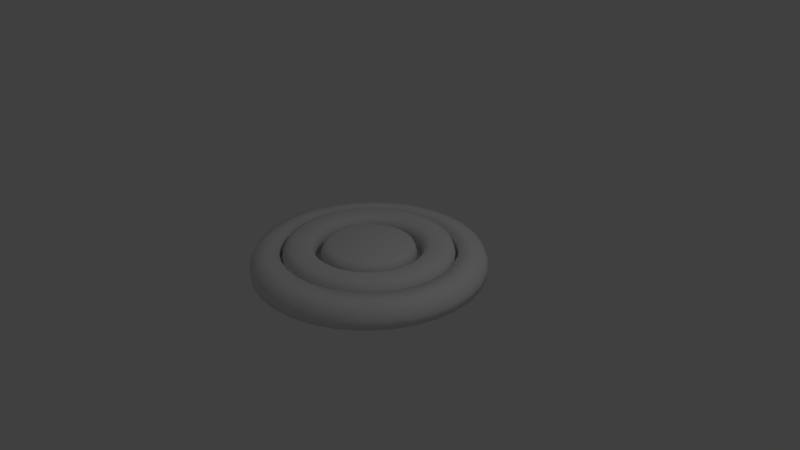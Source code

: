 # Source: SVenn.blend  (saved by Blender 2.79.0; exported with 4.5.12 LTS)
import bpy
from mathutils import Matrix  # noqa: F401  (used for matrix-valued properties, if any)

bpy.ops.wm.read_factory_settings(use_empty=True)
scene = bpy.context.scene
scene.name = 'Scene'

# ---- collections
col_collection_1 = bpy.data.collections.new('Collection 1'); scene.collection.children.link(col_collection_1)

# ---- world
world_world = bpy.data.worlds.new('World'); scene.world = world_world
world_world.color = (0.05088, 0.05088, 0.05088)
world_world.use_sun_shadow = False
world_world.sun_shadow_jitter_overblur = 0.0
world_world.cycles.sampling_method = 'MANUAL'

# ---- cameras
cam_camera = bpy.data.cameras.new('Camera')
cam_camera.clip_end = 100.0
cam_camera.lens = 35.0
cam_camera.sensor_width = 32.0
cam_camera.sensor_height = 18.0
cam_camera.ortho_scale = 7.314
cam_camera.dof.focus_distance = 0.0
cam_camera.dof.aperture_fstop = 128.0

# ---- lights
light_lamp = bpy.data.lights.new('Lamp', 'POINT')
light_lamp.transmission_factor = 0.0
light_lamp.cutoff_distance = 30.0
light_lamp.energy = 100.0
light_lamp.shadow_buffer_clip_start = 1.001
light_lamp.shadow_soft_size = 0.1
light_lamp.shadow_maximum_resolution = 0.006
light_lamp.use_absolute_resolution = True

# ---- meshes
me_circle = bpy.data.meshes.new('Circle')
me_circle.from_pydata([(0.0, 1.163, 0.0), (-0.2268, 1.14, 0.0), (-0.4449, 1.074, 0.0), (-0.6459, 0.9667, 0.0), (-0.8221, 0.8221, 0.0), (-0.9667, 0.6459, 0.0), (-1.074, 0.4449, 0.0), (-1.14, 0.2268, 0.0), (-1.163, 8.778e-08, 0.0), (-1.14, -0.2268, 0.0), (-1.074, -0.4449, 0.0), (-0.9667, -0.6459, 0.0), (-0.8221, -0.8221, 0.0), (-0.6459, -0.9667, 0.0), (-0.4449, -1.074, 0.0), (-0.2268, -1.14, 0.0), (3.788e-07, -1.163, 0.0), (0.2268, -1.14, 0.0), (0.4449, -1.074, 0.0), (0.6459, -0.9667, 0.0), (0.8221, -0.8221, 0.0), (0.9667, -0.6459, 0.0), (1.074, -0.4449, 0.0), (1.14, -0.2268, 0.0), (1.163, 1.123e-06, 0.0), (1.14, 0.2268, 0.0), (1.074, 0.4449, 0.0), (0.9667, 0.6459, 0.0), (0.8221, 0.8221, 0.0), (0.6459, 0.9667, 0.0), (0.4449, 1.074, 0.0), (0.2268, 1.14, 0.0)], [], [(1, 2, 3, 4, 5, 6, 7, 8, 9, 10, 11, 12, 13, 14, 15, 16, 17, 18, 19, 20, 21, 22, 23, 24, 25, 26, 27, 28, 29, 30, 31, 0)])
me_circle.use_remesh_preserve_volume = False
me_circle.use_remesh_preserve_attributes = False
me_circle.use_mirror_vertex_groups = False
me_circle.update()
me_cylinder_005 = bpy.data.meshes.new('Cylinder.005')
me_cylinder_005.from_pydata([(0.0, 1.149, -0.1825), (0.0, 1.149, 0.106), (0.2241, 1.127, -0.1825), (0.2241, 1.127, 0.106), (0.4396, 1.061, -0.1825), (0.4396, 1.061, 0.106), (0.6382, 0.9551, -0.1825), (0.6382, 0.9551, 0.106), (0.8122, 0.8122, -0.1825), (0.8122, 0.8122, 0.106), (0.9551, 0.6382, -0.1825), (0.9551, 0.6382, 0.106), (1.061, 0.4396, -0.1825), (1.061, 0.4396, 0.106), (1.127, 0.2241, -0.1825), (1.127, 0.2241, 0.106), (1.149, 8.672e-08, -0.1825), (1.149, 8.672e-08, 0.106), (1.127, -0.2241, -0.1825), (1.127, -0.2241, 0.106), (1.061, -0.4396, -0.1825), (1.061, -0.4396, 0.106), (0.9551, -0.6382, -0.1825), (0.9551, -0.6382, 0.106), (0.8122, -0.8122, -0.1825), (0.8122, -0.8122, 0.106), (0.6382, -0.9551, -0.1825), (0.6382, -0.9551, 0.106), (0.4396, -1.061, -0.1825), (0.4396, -1.061, 0.106), (0.2241, -1.127, -0.1825), (0.2241, -1.127, 0.106), (-3.743e-07, -1.149, -0.1825), (-3.743e-07, -1.149, 0.106), (-0.2241, -1.127, -0.1825), (-0.2241, -1.127, 0.106), (-0.4396, -1.061, -0.1825), (-0.4396, -1.061, 0.106), (-0.6382, -0.9551, -0.1825), (-0.6382, -0.9551, 0.106), (-0.8122, -0.8122, -0.1825), (-0.8122, -0.8122, 0.106), (-0.9551, -0.6382, -0.1825), (-0.9551, -0.6382, 0.106), (-1.061, -0.4396, -0.1825), (-1.061, -0.4396, 0.106), (-1.127, -0.2241, -0.1825), (-1.127, -0.2241, 0.106), (-1.149, 1.109e-06, -0.1825), (-1.149, 1.109e-06, 0.106), (-1.127, 0.2241, -0.1825), (-1.127, 0.2241, 0.106), (-1.061, 0.4396, -0.1825), (-1.061, 0.4396, 0.106), (-0.9551, 0.6382, -0.1825), (-0.9551, 0.6382, 0.106), (-0.8122, 0.8122, -0.1825), (-0.8122, 0.8122, 0.106), (-0.6382, 0.9551, -0.1825), (-0.6382, 0.9551, 0.106), (-0.4396, 1.061, -0.1825), (-0.4396, 1.061, 0.106), (-0.2241, 1.127, -0.1825), (-0.2241, 1.127, 0.106), (1.9e-07, 1.529, -0.1717), (0.2983, 1.5, -0.1717), (0.5852, 1.413, -0.1717), (0.8496, 1.272, -0.1717), (1.081, 1.081, -0.1717), (1.272, 0.8496, -0.1717), (1.413, 0.5852, -0.1717), (1.5, 0.2983, -0.1717), (1.529, 1.855e-07, -0.1717), (1.5, -0.2983, -0.1717), (1.413, -0.5852, -0.1717), (1.272, -0.8496, -0.1717), (1.081, -1.081, -0.1717), (0.8496, -1.272, -0.1717), (0.5852, -1.413, -0.1717), (0.2983, -1.5, -0.1717), (-4.737e-07, -1.529, -0.1717), (-0.2983, -1.5, -0.1717), (-0.5852, -1.413, -0.1717), (-0.8496, -1.272, -0.1717), (-1.081, -1.081, -0.1717), (-1.272, -0.8496, -0.1717), (-1.413, -0.5852, -0.1717), (-1.5, -0.2983, -0.1717), (-1.529, 1.488e-06, -0.1717), (-1.5, 0.2983, -0.1717), (-1.413, 0.5852, -0.1717), (-1.272, 0.8496, -0.1717), (-1.081, 1.081, -0.1717), (-0.8496, 1.272, -0.1717), (-0.5852, 1.413, -0.1717), (-0.2983, 1.5, -0.1717), (0.2655, 1.335, 0.09104), (0.2983, 1.5, -0.06292), (0.2887, 1.452, 0.04595), (1.9e-07, 1.529, -0.06292), (1.258e-07, 1.361, 0.09104), (1.713e-07, 1.48, 0.04595), (0.5208, 1.257, 0.09104), (0.5852, 1.413, -0.06292), (0.5664, 1.367, 0.04595), (0.7561, 1.132, 0.09104), (0.8496, 1.272, -0.06292), (0.8222, 1.231, 0.04595), (0.9624, 0.9624, 0.09104), (1.081, 1.081, -0.06292), (1.046, 1.046, 0.04595), (1.132, 0.7561, 0.09104), (1.272, 0.8496, -0.06292), (1.231, 0.8222, 0.04595), (1.257, 0.5208, 0.09104), (1.413, 0.5852, -0.06292), (1.367, 0.5664, 0.04595), (1.335, 0.2655, 0.09104), (1.5, 0.2983, -0.06292), (1.452, 0.2887, 0.04595), (1.361, 1.598e-07, 0.09104), (1.529, 1.855e-07, -0.06292), (1.48, 1.78e-07, 0.04595), (1.335, -0.2655, 0.09104), (1.5, -0.2983, -0.06292), (1.452, -0.2887, 0.04595), (1.257, -0.5208, 0.09104), (1.413, -0.5852, -0.06292), (1.367, -0.5664, 0.04595), (1.132, -0.7561, 0.09104), (1.272, -0.8496, -0.06292), (1.231, -0.8222, 0.04595), (0.9624, -0.9624, 0.09104), (1.081, -1.081, -0.06292), (1.046, -1.046, 0.04595), (0.7561, -1.132, 0.09104), (0.8496, -1.272, -0.06292), (0.8222, -1.231, 0.04595), (0.5208, -1.257, 0.09104), (0.5852, -1.413, -0.06292), (0.5664, -1.367, 0.04595), (0.2655, -1.335, 0.09104), (0.2983, -1.5, -0.06292), (0.2887, -1.452, 0.04595), (-4.224e-07, -1.361, 0.09104), (-4.737e-07, -1.529, -0.06292), (-4.587e-07, -1.48, 0.04595), (-0.2655, -1.335, 0.09104), (-0.2983, -1.5, -0.06292), (-0.2887, -1.452, 0.04595), (-0.5208, -1.257, 0.09104), (-0.5852, -1.413, -0.06292), (-0.5664, -1.367, 0.04595), (-0.7561, -1.132, 0.09104), (-0.8496, -1.272, -0.06292), (-0.8222, -1.231, 0.04595), (-0.9624, -0.9624, 0.09104), (-1.081, -1.081, -0.06292), (-1.046, -1.046, 0.04595), (-1.132, -0.7561, 0.09104), (-1.272, -0.8496, -0.06292), (-1.231, -0.8222, 0.04595), (-1.257, -0.5208, 0.09104), (-1.413, -0.5852, -0.06292), (-1.367, -0.5664, 0.04595), (-1.335, -0.2655, 0.09104), (-1.5, -0.2983, -0.06292), (-1.452, -0.2887, 0.04595), (-1.361, 1.334e-06, 0.09104), (-1.529, 1.488e-06, -0.06292), (-1.48, 1.443e-06, 0.04595), (-1.335, 0.2655, 0.09104), (-1.5, 0.2983, -0.06292), (-1.452, 0.2887, 0.04595), (-1.257, 0.5208, 0.09104), (-1.413, 0.5852, -0.06292), (-1.367, 0.5664, 0.04595), (-1.132, 0.7561, 0.09104), (-1.272, 0.8496, -0.06292), (-1.231, 0.8222, 0.04595), (-0.9624, 0.9624, 0.09104), (-1.081, 1.081, -0.06292), (-1.046, 1.046, 0.04595), (-0.7561, 1.132, 0.09104), (-0.8496, 1.272, -0.06292), (-0.8222, 1.231, 0.04595), (-0.5208, 1.257, 0.09104), (-0.5852, 1.413, -0.06292), (-0.5664, 1.367, 0.04595), (-0.2655, 1.335, 0.09104), (-0.2983, 1.5, -0.06292), (-0.2887, 1.452, 0.04595)], [], [(0, 2, 3, 1), (2, 4, 5, 3), (4, 6, 7, 5), (6, 8, 9, 7), (8, 10, 11, 9), (10, 12, 13, 11), (12, 14, 15, 13), (14, 16, 17, 15), (16, 18, 19, 17), (18, 20, 21, 19), (20, 22, 23, 21), (22, 24, 25, 23), (24, 26, 27, 25), (26, 28, 29, 27), (28, 30, 31, 29), (30, 32, 33, 31), (32, 34, 35, 33), (34, 36, 37, 35), (36, 38, 39, 37), (38, 40, 41, 39), (40, 42, 43, 41), (42, 44, 45, 43), (44, 46, 47, 45), (46, 48, 49, 47), (48, 50, 51, 49), (50, 52, 53, 51), (52, 54, 55, 53), (54, 56, 57, 55), (56, 58, 59, 57), (58, 60, 61, 59), (60, 62, 63, 61), (62, 0, 1, 63), (65, 97, 103, 66), (3, 5, 102, 96), (5, 7, 105, 102), (7, 9, 108, 105), (9, 11, 111, 108), (11, 13, 114, 111), (13, 15, 117, 114), (15, 17, 120, 117), (17, 19, 123, 120), (19, 21, 126, 123), (21, 23, 129, 126), (23, 25, 132, 129), (25, 27, 135, 132), (27, 29, 138, 135), (29, 31, 141, 138), (31, 33, 144, 141), (33, 35, 147, 144), (35, 37, 150, 147), (37, 39, 153, 150), (39, 41, 156, 153), (41, 43, 159, 156), (43, 45, 162, 159), (45, 47, 165, 162), (47, 49, 168, 165), (49, 51, 171, 168), (51, 53, 174, 171), (53, 55, 177, 174), (55, 57, 180, 177), (57, 59, 183, 180), (59, 61, 186, 183), (61, 63, 189, 186), (63, 1, 100, 189), (40, 38, 83, 84), (75, 130, 133, 76), (58, 56, 92, 93), (84, 157, 160, 85), (6, 4, 66, 67), (93, 184, 187, 94), (24, 22, 75, 76), (67, 106, 109, 68), (42, 40, 84, 85), (76, 133, 136, 77), (60, 58, 93, 94), (85, 160, 163, 86), (8, 6, 67, 68), (94, 187, 190, 95), (26, 24, 76, 77), (68, 109, 112, 69), (44, 42, 85, 86), (77, 136, 139, 78), (62, 60, 94, 95), (86, 163, 166, 87), (10, 8, 68, 69), (28, 26, 77, 78), (69, 112, 115, 70), (46, 44, 86, 87), (78, 139, 142, 79), (0, 62, 95, 64), (87, 166, 169, 88), (12, 10, 69, 70), (66, 103, 106, 67), (30, 28, 78, 79), (70, 115, 118, 71), (48, 46, 87, 88), (79, 142, 145, 80), (88, 169, 172, 89), (14, 12, 70, 71), (32, 30, 79, 80), (71, 118, 121, 72), (50, 48, 88, 89), (80, 145, 148, 81), (89, 172, 175, 90), (16, 14, 71, 72), (34, 32, 80, 81), (72, 121, 124, 73), (52, 50, 89, 90), (81, 148, 151, 82), (90, 175, 178, 91), (18, 16, 72, 73), (36, 34, 81, 82), (73, 124, 127, 74), (2, 0, 64, 65), (54, 52, 90, 91), (82, 151, 154, 83), (64, 99, 97, 65), (91, 178, 181, 92), (20, 18, 73, 74), (38, 36, 82, 83), (74, 127, 130, 75), (56, 54, 91, 92), (83, 154, 157, 84), (4, 2, 65, 66), (92, 181, 184, 93), (22, 20, 74, 75), (95, 190, 99, 64), (97, 99, 101, 98), (98, 101, 100, 96), (103, 97, 98, 104), (104, 98, 96, 102), (106, 103, 104, 107), (107, 104, 102, 105), (109, 106, 107, 110), (110, 107, 105, 108), (112, 109, 110, 113), (113, 110, 108, 111), (115, 112, 113, 116), (116, 113, 111, 114), (118, 115, 116, 119), (119, 116, 114, 117), (121, 118, 119, 122), (122, 119, 117, 120), (124, 121, 122, 125), (125, 122, 120, 123), (127, 124, 125, 128), (128, 125, 123, 126), (130, 127, 128, 131), (131, 128, 126, 129), (133, 130, 131, 134), (134, 131, 129, 132), (136, 133, 134, 137), (137, 134, 132, 135), (139, 136, 137, 140), (140, 137, 135, 138), (142, 139, 140, 143), (143, 140, 138, 141), (145, 142, 143, 146), (146, 143, 141, 144), (148, 145, 146, 149), (149, 146, 144, 147), (151, 148, 149, 152), (152, 149, 147, 150), (154, 151, 152, 155), (155, 152, 150, 153), (157, 154, 155, 158), (158, 155, 153, 156), (160, 157, 158, 161), (161, 158, 156, 159), (163, 160, 161, 164), (164, 161, 159, 162), (166, 163, 164, 167), (167, 164, 162, 165), (169, 166, 167, 170), (170, 167, 165, 168), (172, 169, 170, 173), (173, 170, 168, 171), (175, 172, 173, 176), (176, 173, 171, 174), (178, 175, 176, 179), (179, 176, 174, 177), (181, 178, 179, 182), (182, 179, 177, 180), (184, 181, 182, 185), (185, 182, 180, 183), (187, 184, 185, 188), (188, 185, 183, 186), (190, 187, 188, 191), (191, 188, 186, 189), (99, 190, 191, 101), (101, 191, 189, 100), (1, 3, 96, 100)])
me_cylinder_005.polygons.foreach_set('use_smooth', [True] * 192)
me_cylinder_005.use_remesh_preserve_volume = False
me_cylinder_005.use_remesh_preserve_attributes = False
me_cylinder_005.use_mirror_vertex_groups = False
me_cylinder_005.update()
me_cylinder_003 = bpy.data.meshes.new('Cylinder.003')
me_cylinder_003.from_pydata([(0.0, 0.6525, -0.04592), (0.0, 0.6525, 0.04592), (0.1273, 0.64, -0.04592), (0.1273, 0.64, 0.04592), (0.2497, 0.6028, -0.04592), (0.2497, 0.6028, 0.04592), (0.3625, 0.5425, -0.04592), (0.3625, 0.5425, 0.04592), (0.4614, 0.4614, -0.04592), (0.4614, 0.4614, 0.04592), (0.5425, 0.3625, -0.04592), (0.5425, 0.3625, 0.04592), (0.6028, 0.2497, -0.04592), (0.6028, 0.2497, 0.04592), (0.64, 0.1273, -0.04592), (0.64, 0.1273, 0.04592), (0.6525, 4.926e-08, -0.04592), (0.6525, 4.926e-08, 0.04592), (0.64, -0.1273, -0.04592), (0.64, -0.1273, 0.04592), (0.6028, -0.2497, -0.04592), (0.6028, -0.2497, 0.04592), (0.5425, -0.3625, -0.04592), (0.5425, -0.3625, 0.04592), (0.4614, -0.4614, -0.04592), (0.4614, -0.4614, 0.04592), (0.3625, -0.5425, -0.04592), (0.3625, -0.5425, 0.04592), (0.2497, -0.6028, -0.04592), (0.2497, -0.6028, 0.04592), (0.1273, -0.64, -0.04592), (0.1273, -0.64, 0.04592), (-2.126e-07, -0.6525, -0.04592), (-2.126e-07, -0.6525, 0.04592), (-0.1273, -0.64, -0.04592), (-0.1273, -0.64, 0.04592), (-0.2497, -0.6028, -0.04592), (-0.2497, -0.6028, 0.04592), (-0.3625, -0.5425, -0.04592), (-0.3625, -0.5425, 0.04592), (-0.4614, -0.4614, -0.04592), (-0.4614, -0.4614, 0.04592), (-0.5425, -0.3625, -0.04592), (-0.5425, -0.3625, 0.04592), (-0.6028, -0.2497, -0.04592), (-0.6028, -0.2497, 0.04592), (-0.64, -0.1273, -0.04592), (-0.64, -0.1273, 0.04592), (-0.6525, 6.3e-07, -0.04592), (-0.6525, 6.3e-07, 0.04592), (-0.64, 0.1273, -0.04592), (-0.64, 0.1273, 0.04592), (-0.6028, 0.2497, -0.04592), (-0.6028, 0.2497, 0.04592), (-0.5425, 0.3625, -0.04592), (-0.5425, 0.3625, 0.04592), (-0.4614, 0.4614, -0.04592), (-0.4614, 0.4614, 0.04592), (-0.3625, 0.5425, -0.04592), (-0.3625, 0.5425, 0.04592), (-0.2497, 0.6028, -0.04592), (-0.2497, 0.6028, 0.04592), (-0.1273, 0.64, -0.04592), (-0.1273, 0.64, 0.04592)], [], [(0, 1, 3, 2), (2, 3, 5, 4), (4, 5, 7, 6), (6, 7, 9, 8), (8, 9, 11, 10), (10, 11, 13, 12), (12, 13, 15, 14), (14, 15, 17, 16), (16, 17, 19, 18), (18, 19, 21, 20), (20, 21, 23, 22), (22, 23, 25, 24), (24, 25, 27, 26), (26, 27, 29, 28), (28, 29, 31, 30), (30, 31, 33, 32), (32, 33, 35, 34), (34, 35, 37, 36), (36, 37, 39, 38), (38, 39, 41, 40), (40, 41, 43, 42), (42, 43, 45, 44), (44, 45, 47, 46), (46, 47, 49, 48), (48, 49, 51, 50), (50, 51, 53, 52), (52, 53, 55, 54), (54, 55, 57, 56), (56, 57, 59, 58), (58, 59, 61, 60), (3, 1, 63, 61, 59, 57, 55, 53, 51, 49, 47, 45, 43, 41, 39, 37, 35, 33, 31, 29, 27, 25, 23, 21, 19, 17, 15, 13, 11, 9, 7, 5), (60, 61, 63, 62), (62, 63, 1, 0), (0, 2, 4, 6, 8, 10, 12, 14, 16, 18, 20, 22, 24, 26, 28, 30, 32, 34, 36, 38, 40, 42, 44, 46, 48, 50, 52, 54, 56, 58, 60, 62)])
me_cylinder_003.use_remesh_preserve_volume = False
me_cylinder_003.use_remesh_preserve_attributes = False
me_cylinder_003.use_mirror_vertex_groups = False
me_cylinder_003.update()
me_cylinder_004 = bpy.data.meshes.new('Cylinder.004')
me_cylinder_004.from_pydata([(0.0, 1.148, -0.04392), (0.0, 1.148, 0.04392), (0.2239, 1.126, -0.04392), (0.2239, 1.126, 0.04392), (0.4392, 1.06, -0.04392), (0.4392, 1.06, 0.04392), (0.6376, 0.9542, -0.04392), (0.6376, 0.9542, 0.04392), (0.8115, 0.8115, -0.04392), (0.8115, 0.8115, 0.04392), (0.9542, 0.6376, -0.04392), (0.9542, 0.6376, 0.04392), (1.06, 0.4392, -0.04392), (1.06, 0.4392, 0.04392), (1.126, 0.2239, -0.04392), (1.126, 0.2239, 0.04392), (1.148, 8.664e-08, -0.04392), (1.148, 8.664e-08, 0.04392), (1.126, -0.2239, -0.04392), (1.126, -0.2239, 0.04392), (1.06, -0.4392, -0.04392), (1.06, -0.4392, 0.04392), (0.9542, -0.6376, -0.04392), (0.9542, -0.6376, 0.04392), (0.8115, -0.8115, -0.04392), (0.8115, -0.8115, 0.04392), (0.6376, -0.9542, -0.04392), (0.6376, -0.9542, 0.04392), (0.4392, -1.06, -0.04392), (0.4392, -1.06, 0.04392), (0.2239, -1.126, -0.04392), (0.2239, -1.126, 0.04392), (-3.739e-07, -1.148, -0.04392), (-3.739e-07, -1.148, 0.04392), (-0.2239, -1.126, -0.04392), (-0.2239, -1.126, 0.04392), (-0.4392, -1.06, -0.04392), (-0.4392, -1.06, 0.04392), (-0.6376, -0.9542, -0.04392), (-0.6376, -0.9542, 0.04392), (-0.8115, -0.8115, -0.04392), (-0.8115, -0.8115, 0.04392), (-0.9542, -0.6376, -0.04392), (-0.9542, -0.6376, 0.04392), (-1.06, -0.4392, -0.04392), (-1.06, -0.4392, 0.04392), (-1.126, -0.2239, -0.04392), (-1.126, -0.2239, 0.04392), (-1.148, 1.108e-06, -0.04392), (-1.148, 1.108e-06, 0.04392), (-1.126, 0.2239, -0.04392), (-1.126, 0.2239, 0.04392), (-1.06, 0.4392, -0.04392), (-1.06, 0.4392, 0.04392), (-0.9542, 0.6376, -0.04392), (-0.9542, 0.6376, 0.04392), (-0.8115, 0.8115, -0.04392), (-0.8115, 0.8115, 0.04392), (-0.6376, 0.9542, -0.04392), (-0.6376, 0.9542, 0.04392), (-0.4392, 1.06, -0.04392), (-0.4392, 1.06, 0.04392), (-0.2239, 1.126, -0.04392), (-0.2239, 1.126, 0.04392), (0.5425, -0.3625, 0.04392), (0.5425, -0.3625, -0.04392), (0.0, 0.6525, 0.04392), (0.0, 0.6525, -0.04392), (-0.1273, 0.64, 0.04392), (-0.1273, 0.64, -0.04392), (-0.2497, 0.6028, 0.04392), (-0.2497, 0.6028, -0.04392), (-0.6028, -0.2497, 0.04392), (-0.6028, -0.2497, -0.04392), (-0.5425, -0.3625, 0.04392), (-0.5425, -0.3625, -0.04392), (-0.64, -0.1273, 0.04392), (-0.64, -0.1273, -0.04392), (-0.4614, -0.4614, 0.04392), (-0.4614, -0.4614, -0.04392), (-0.1273, -0.64, 0.04392), (-0.1273, -0.64, -0.04392), (-2.126e-07, -0.6525, 0.04392), (-2.126e-07, -0.6525, -0.04392), (-0.2497, -0.6028, 0.04392), (-0.2497, -0.6028, -0.04392), (0.64, 0.1273, 0.04392), (0.64, 0.1273, -0.04392), (0.3625, 0.5425, 0.04392), (0.3625, 0.5425, -0.04392), (0.6525, 4.926e-08, 0.04392), (0.6525, 4.926e-08, -0.04392), (0.6028, 0.2497, 0.04392), (0.6028, 0.2497, -0.04392), (0.1273, -0.64, 0.04392), (0.1273, -0.64, -0.04392), (-0.4614, 0.4614, 0.04392), (-0.4614, 0.4614, -0.04392), (-0.3625, 0.5425, 0.04392), (-0.3625, 0.5425, -0.04392), (-0.5425, 0.3625, 0.04392), (-0.5425, 0.3625, -0.04392), (0.64, -0.1273, 0.04392), (0.64, -0.1273, -0.04392), (0.3625, -0.5425, 0.04392), (0.3625, -0.5425, -0.04392), (0.4614, -0.4614, 0.04392), (0.4614, -0.4614, -0.04392), (0.6028, -0.2497, 0.04392), (0.6028, -0.2497, -0.04392), (-0.6525, 6.3e-07, 0.04392), (-0.6525, 6.3e-07, -0.04392), (-0.3625, -0.5425, 0.04392), (-0.3625, -0.5425, -0.04392), (-0.64, 0.1273, 0.04392), (-0.64, 0.1273, -0.04392), (0.4614, 0.4614, 0.04392), (0.4614, 0.4614, -0.04392), (0.2497, -0.6028, 0.04392), (0.2497, -0.6028, -0.04392), (0.5425, 0.3625, 0.04392), (0.5425, 0.3625, -0.04392), (-0.6028, 0.2497, 0.04392), (-0.6028, 0.2497, -0.04392), (0.2497, 0.6028, 0.04392), (0.2497, 0.6028, -0.04392), (0.1273, 0.64, 0.04392), (0.1273, 0.64, -0.04392)], [], [(0, 1, 3, 2), (2, 3, 5, 4), (4, 5, 7, 6), (6, 7, 9, 8), (8, 9, 11, 10), (10, 11, 13, 12), (12, 13, 15, 14), (14, 15, 17, 16), (16, 17, 19, 18), (18, 19, 21, 20), (20, 21, 23, 22), (22, 23, 25, 24), (24, 25, 27, 26), (26, 27, 29, 28), (28, 29, 31, 30), (30, 31, 33, 32), (32, 33, 35, 34), (34, 35, 37, 36), (36, 37, 39, 38), (38, 39, 41, 40), (40, 41, 43, 42), (42, 43, 45, 44), (44, 45, 47, 46), (46, 47, 49, 48), (48, 49, 51, 50), (50, 51, 53, 52), (52, 53, 55, 54), (54, 55, 57, 56), (56, 57, 59, 58), (58, 59, 61, 60), (3, 1, 63, 61, 59, 57, 55, 53, 51, 49, 110, 114, 122, 100, 96, 98, 70, 68, 66, 126, 124, 88, 116, 120, 92, 86, 90, 17, 15, 13, 11, 9, 7, 5), (60, 61, 63, 62), (62, 63, 1, 0), (0, 2, 4, 6, 8, 10, 12, 14, 16, 91, 87, 93, 121, 117, 89, 125, 127, 67, 69, 71, 99, 97, 101, 123, 115, 111, 48, 50, 52, 54, 56, 58, 60, 62), (103, 102, 90, 91), (107, 106, 64, 65), (65, 64, 108, 109), (115, 114, 110, 111), (87, 86, 92, 93), (91, 90, 86, 87), (121, 120, 116, 117), (67, 66, 68, 69), (81, 80, 82, 83), (101, 100, 122, 123), (83, 82, 94, 95), (69, 68, 70, 71), (117, 116, 88, 89), (113, 112, 84, 85), (17, 90, 102, 108, 64, 106, 104, 118, 94, 82, 80, 84, 112, 78, 74, 72, 76, 110, 49, 47, 45, 43, 41, 39, 37, 35, 33, 31, 29, 27, 25, 23, 21, 19), (89, 88, 124, 125), (105, 104, 106, 107), (99, 98, 96, 97), (123, 122, 114, 115), (119, 118, 104, 105), (79, 78, 112, 113), (73, 72, 74, 75), (127, 126, 66, 67), (93, 92, 120, 121), (111, 110, 76, 77), (109, 108, 102, 103), (85, 84, 80, 81), (71, 70, 98, 99), (125, 124, 126, 127), (95, 94, 118, 119), (77, 76, 72, 73), (97, 96, 100, 101), (48, 111, 77, 73, 75, 79, 113, 85, 81, 83, 95, 119, 105, 107, 65, 109, 103, 91, 16, 18, 20, 22, 24, 26, 28, 30, 32, 34, 36, 38, 40, 42, 44, 46), (75, 74, 78, 79)])
me_cylinder_004.use_remesh_preserve_volume = False
me_cylinder_004.use_remesh_preserve_attributes = False
me_cylinder_004.use_mirror_vertex_groups = False
me_cylinder_004.update()
me_cylinder_002 = bpy.data.meshes.new('Cylinder.002')
me_cylinder_002.from_pydata([(3.104e-08, 0.6952, -0.1956), (0.1356, 0.6818, -0.1956), (0.266, 0.6423, -0.1956), (0.3862, 0.578, -0.1956), (0.4916, 0.4916, -0.1956), (0.578, 0.3862, -0.1956), (0.6423, 0.266, -0.1956), (0.6818, 0.1356, -0.1956), (0.6952, 5.876e-08, -0.1956), (0.6818, -0.1356, -0.1956), (0.6423, -0.266, -0.1956), (0.578, -0.3862, -0.1956), (0.4916, -0.4916, -0.1956), (0.3862, -0.578, -0.1956), (0.266, -0.6423, -0.1956), (0.1356, -0.6818, -0.1956), (-2.248e-07, -0.6952, -0.1956), (-0.1356, -0.6818, -0.1956), (-0.266, -0.6423, -0.1956), (-0.3862, -0.578, -0.1956), (-0.4916, -0.4916, -0.1956), (-0.578, -0.3862, -0.1956), (-0.6423, -0.266, -0.1956), (-0.6818, -0.1356, -0.1956), (-0.6952, 6.672e-07, -0.1956), (-0.6818, 0.1356, -0.1956), (-0.6423, 0.266, -0.1956), (-0.578, 0.3862, -0.1956), (-0.4916, 0.4916, -0.1956), (-0.3862, 0.578, -0.1956), (-0.266, 0.6423, -0.1956), (-0.1356, 0.6818, -0.1956), (1.878e-07, 1.106, -0.1948), (0.2158, 1.085, -0.1948), (0.4234, 1.022, -0.1948), (0.6147, 0.9199, -0.1948), (0.7823, 0.7823, -0.1948), (0.9199, 0.6147, -0.1948), (1.022, 0.4234, -0.1948), (1.085, 0.2158, -0.1948), (1.106, 1.215e-07, -0.1948), (1.085, -0.2158, -0.1948), (1.022, -0.4234, -0.1948), (0.9199, -0.6147, -0.1948), (0.7823, -0.7823, -0.1948), (0.6147, -0.9199, -0.1948), (0.4234, -1.022, -0.1948), (0.2158, -1.085, -0.1948), (-3.502e-07, -1.106, -0.1948), (-0.2158, -1.085, -0.1948), (-0.4234, -1.022, -0.1948), (-0.6147, -0.9199, -0.1948), (-0.7823, -0.7823, -0.1948), (-0.9199, -0.6147, -0.1948), (-1.022, -0.4234, -0.1948), (-1.085, -0.2158, -0.1948), (-1.106, 1.043e-06, -0.1948), (-1.085, 0.2158, -0.1948), (-1.022, 0.4234, -0.1948), (-0.9199, 0.6147, -0.1948), (-0.7823, 0.7823, -0.1948), (-0.6146, 0.9199, -0.1948), (-0.4234, 1.022, -0.1948), (-0.2158, 1.085, -0.1948), (7.389e-08, 0.8076, 0.1614), (3.104e-08, 0.6952, 0.04975), (4.331e-08, 0.7281, 0.1288), (0.1356, 0.6818, 0.04975), (0.1575, 0.7921, 0.1614), (0.142, 0.7141, 0.1288), (0.266, 0.6423, 0.04975), (0.309, 0.7461, 0.1614), (0.2786, 0.6727, 0.1288), (0.3862, 0.578, 0.04975), (0.4487, 0.6715, 0.1614), (0.4045, 0.6054, 0.1288), (0.4916, 0.4916, 0.04975), (0.571, 0.571, 0.1614), (0.5149, 0.5149, 0.1288), (0.578, 0.3862, 0.04975), (0.6715, 0.4487, 0.1614), (0.6054, 0.4045, 0.1288), (0.6423, 0.266, 0.04975), (0.7461, 0.309, 0.1614), (0.6727, 0.2786, 0.1288), (0.6818, 0.1356, 0.04975), (0.7921, 0.1575, 0.1614), (0.7141, 0.142, 0.1288), (0.6952, 5.876e-08, 0.04975), (0.8076, 7.589e-08, 0.1614), (0.7281, 6.38e-08, 0.1288), (0.6818, -0.1356, 0.04975), (0.7921, -0.1575, 0.1614), (0.7141, -0.142, 0.1288), (0.6423, -0.266, 0.04975), (0.7461, -0.309, 0.1614), (0.6727, -0.2786, 0.1288), (0.578, -0.3862, 0.04975), (0.6715, -0.4487, 0.1614), (0.6054, -0.4045, 0.1288), (0.4916, -0.4916, 0.04975), (0.571, -0.571, 0.1614), (0.5149, -0.5149, 0.1288), (0.3862, -0.578, 0.04975), (0.4487, -0.6715, 0.1614), (0.4045, -0.6054, 0.1288), (0.266, -0.6423, 0.04975), (0.309, -0.7461, 0.1614), (0.2786, -0.6727, 0.1288), (0.1356, -0.6818, 0.04975), (0.1575, -0.7921, 0.1614), (0.142, -0.7141, 0.1288), (-2.248e-07, -0.6952, 0.04975), (-2.591e-07, -0.8076, 0.1614), (-2.349e-07, -0.7281, 0.1288), (-0.1356, -0.6818, 0.04975), (-0.1576, -0.7921, 0.1614), (-0.142, -0.7141, 0.1288), (-0.266, -0.6423, 0.04975), (-0.309, -0.7461, 0.1614), (-0.2786, -0.6727, 0.1288), (-0.3862, -0.578, 0.04975), (-0.4487, -0.6715, 0.1614), (-0.4045, -0.6054, 0.1288), (-0.4916, -0.4916, 0.04975), (-0.571, -0.571, 0.1614), (-0.5149, -0.5149, 0.1288), (-0.578, -0.3862, 0.04975), (-0.6715, -0.4487, 0.1614), (-0.6054, -0.4045, 0.1288), (-0.6423, -0.266, 0.04975), (-0.7461, -0.309, 0.1614), (-0.6727, -0.2786, 0.1288), (-0.6818, -0.1356, 0.04975), (-0.7921, -0.1575, 0.1614), (-0.7141, -0.142, 0.1288), (-0.6952, 6.672e-07, 0.04975), (-0.8076, 7.7e-07, 0.1614), (-0.7281, 6.972e-07, 0.1288), (-0.6818, 0.1356, 0.04975), (-0.7921, 0.1576, 0.1614), (-0.7141, 0.142, 0.1288), (-0.6423, 0.266, 0.04975), (-0.7461, 0.309, 0.1614), (-0.6727, 0.2786, 0.1288), (-0.578, 0.3862, 0.04975), (-0.6715, 0.4487, 0.1614), (-0.6054, 0.4045, 0.1288), (-0.4916, 0.4916, 0.04975), (-0.571, 0.571, 0.1614), (-0.5149, 0.5149, 0.1288), (-0.3862, 0.578, 0.04975), (-0.4487, 0.6715, 0.1614), (-0.4045, 0.6054, 0.1288), (-0.266, 0.6423, 0.04975), (-0.309, 0.7461, 0.1614), (-0.2786, 0.6727, 0.1288), (-0.1356, 0.6818, 0.04975), (-0.1575, 0.7921, 0.1614), (-0.142, 0.7141, 0.1288), (0.1939, 0.9749, 0.161), (0.2158, 1.085, 0.04895), (0.2094, 1.053, 0.1281), (1.878e-07, 1.106, 0.04895), (1.45e-07, 0.994, 0.161), (1.754e-07, 1.073, 0.1281), (0.3804, 0.9183, 0.161), (0.4234, 1.022, 0.04895), (0.4108, 0.9917, 0.1281), (0.5522, 0.8265, 0.161), (0.6147, 0.9199, 0.04895), (0.5964, 0.8925, 0.1281), (0.7028, 0.7028, 0.161), (0.7823, 0.7823, 0.04895), (0.759, 0.759, 0.1281), (0.8265, 0.5522, 0.161), (0.9199, 0.6147, 0.04895), (0.8925, 0.5964, 0.1281), (0.9183, 0.3804, 0.161), (1.022, 0.4234, 0.04895), (0.9917, 0.4108, 0.1281), (0.9749, 0.1939, 0.161), (1.085, 0.2158, 0.04895), (1.053, 0.2094, 0.1281), (0.994, 1.043e-07, 0.161), (1.106, 1.215e-07, 0.04895), (1.073, 1.164e-07, 0.1281), (0.9749, -0.1939, 0.161), (1.085, -0.2158, 0.04895), (1.053, -0.2094, 0.1281), (0.9183, -0.3804, 0.161), (1.022, -0.4234, 0.04895), (0.9917, -0.4108, 0.1281), (0.8265, -0.5522, 0.161), (0.9199, -0.6147, 0.04895), (0.8925, -0.5964, 0.1281), (0.7028, -0.7028, 0.161), (0.7823, -0.7823, 0.04895), (0.759, -0.759, 0.1281), (0.5522, -0.8265, 0.161), (0.6147, -0.9199, 0.04895), (0.5964, -0.8925, 0.1281), (0.3804, -0.9183, 0.161), (0.4234, -1.022, 0.04895), (0.4108, -0.9917, 0.1281), (0.1939, -0.9749, 0.161), (0.2158, -1.085, 0.04895), (0.2094, -1.053, 0.1281), (-3.16e-07, -0.994, 0.161), (-3.502e-07, -1.106, 0.04895), (-3.403e-07, -1.073, 0.1281), (-0.1939, -0.9749, 0.161), (-0.2158, -1.085, 0.04895), (-0.2094, -1.053, 0.1281), (-0.3804, -0.9183, 0.161), (-0.4234, -1.022, 0.04895), (-0.4108, -0.9917, 0.1281), (-0.5522, -0.8265, 0.161), (-0.6147, -0.9199, 0.04895), (-0.5964, -0.8925, 0.1281), (-0.7028, -0.7028, 0.161), (-0.7823, -0.7823, 0.04895), (-0.759, -0.759, 0.1281), (-0.8265, -0.5522, 0.161), (-0.9199, -0.6147, 0.04895), (-0.8925, -0.5964, 0.1281), (-0.9183, -0.3804, 0.161), (-1.022, -0.4234, 0.04895), (-0.9917, -0.4108, 0.1281), (-0.9749, -0.1939, 0.161), (-1.085, -0.2158, 0.04895), (-1.053, -0.2094, 0.1281), (-0.994, 9.406e-07, 0.161), (-1.106, 1.043e-06, 0.04895), (-1.073, 1.013e-06, 0.1281), (-0.9749, 0.1939, 0.161), (-1.085, 0.2158, 0.04895), (-1.053, 0.2094, 0.1281), (-0.9183, 0.3804, 0.161), (-1.022, 0.4234, 0.04895), (-0.9917, 0.4108, 0.1281), (-0.8265, 0.5522, 0.161), (-0.9199, 0.6147, 0.04895), (-0.8925, 0.5964, 0.1281), (-0.7028, 0.7028, 0.161), (-0.7823, 0.7823, 0.04895), (-0.759, 0.759, 0.1281), (-0.5522, 0.8265, 0.161), (-0.6146, 0.9199, 0.04895), (-0.5964, 0.8925, 0.1281), (-0.3804, 0.9183, 0.161), (-0.4234, 1.022, 0.04895), (-0.4108, 0.9917, 0.1281), (-0.1939, 0.9749, 0.161), (-0.2158, 1.085, 0.04895), (-0.2094, 1.053, 0.1281)], [], [(31, 0, 65, 157), (68, 71, 166, 160), (71, 74, 169, 166), (74, 77, 172, 169), (77, 80, 175, 172), (80, 83, 178, 175), (83, 86, 181, 178), (86, 89, 184, 181), (89, 92, 187, 184), (92, 95, 190, 187), (95, 98, 193, 190), (98, 101, 196, 193), (101, 104, 199, 196), (104, 107, 202, 199), (107, 110, 205, 202), (110, 113, 208, 205), (113, 116, 211, 208), (116, 119, 214, 211), (119, 122, 217, 214), (122, 125, 220, 217), (125, 128, 223, 220), (128, 131, 226, 223), (131, 134, 229, 226), (134, 137, 232, 229), (137, 140, 235, 232), (140, 143, 238, 235), (143, 146, 241, 238), (146, 149, 244, 241), (149, 152, 247, 244), (152, 155, 250, 247), (63, 254, 163, 32), (155, 158, 253, 250), (158, 64, 164, 253), (33, 161, 167, 34), (35, 170, 173, 36), (36, 173, 176, 37), (37, 176, 179, 38), (38, 179, 182, 39), (39, 182, 185, 40), (40, 185, 188, 41), (41, 188, 191, 42), (42, 191, 194, 43), (43, 194, 197, 44), (44, 197, 200, 45), (45, 200, 203, 46), (46, 203, 206, 47), (47, 206, 209, 48), (48, 209, 212, 49), (49, 212, 215, 50), (50, 215, 218, 51), (51, 218, 221, 52), (52, 221, 224, 53), (53, 224, 227, 54), (54, 227, 230, 55), (55, 230, 233, 56), (56, 233, 236, 57), (57, 236, 239, 58), (58, 239, 242, 59), (59, 242, 245, 60), (60, 245, 248, 61), (61, 248, 251, 62), (62, 251, 254, 63), (34, 167, 170, 35), (10, 9, 41, 42), (19, 18, 50, 51), (10, 11, 97, 94), (28, 27, 59, 60), (19, 20, 124, 121), (2, 1, 33, 34), (28, 29, 151, 148), (11, 10, 42, 43), (2, 3, 73, 70), (20, 19, 51, 52), (11, 12, 100, 97), (29, 28, 60, 61), (20, 21, 127, 124), (3, 2, 34, 35), (29, 30, 154, 151), (12, 11, 43, 44), (3, 4, 76, 73), (21, 20, 52, 53), (12, 13, 103, 100), (30, 29, 61, 62), (21, 22, 130, 127), (4, 3, 35, 36), (30, 31, 157, 154), (13, 12, 44, 45), (4, 5, 79, 76), (22, 21, 53, 54), (13, 14, 106, 103), (31, 30, 62, 63), (22, 23, 133, 130), (5, 4, 36, 37), (32, 163, 161, 33), (14, 13, 45, 46), (5, 6, 82, 79), (23, 22, 54, 55), (14, 15, 109, 106), (0, 31, 63, 32), (23, 24, 136, 133), (6, 5, 37, 38), (1, 2, 70, 67), (15, 14, 46, 47), (6, 7, 85, 82), (24, 23, 55, 56), (15, 16, 112, 109), (24, 25, 139, 136), (7, 6, 38, 39), (16, 15, 47, 48), (7, 8, 88, 85), (25, 24, 56, 57), (16, 17, 115, 112), (25, 26, 142, 139), (8, 7, 39, 40), (17, 16, 48, 49), (8, 9, 91, 88), (26, 25, 57, 58), (17, 18, 118, 115), (26, 27, 145, 142), (9, 8, 40, 41), (18, 17, 49, 50), (9, 10, 94, 91), (1, 0, 32, 33), (27, 26, 58, 59), (18, 19, 121, 118), (0, 1, 67, 65), (27, 28, 148, 145), (68, 64, 66, 69), (69, 66, 65, 67), (71, 68, 69, 72), (72, 69, 67, 70), (74, 71, 72, 75), (75, 72, 70, 73), (77, 74, 75, 78), (78, 75, 73, 76), (80, 77, 78, 81), (81, 78, 76, 79), (83, 80, 81, 84), (84, 81, 79, 82), (86, 83, 84, 87), (87, 84, 82, 85), (89, 86, 87, 90), (90, 87, 85, 88), (92, 89, 90, 93), (93, 90, 88, 91), (95, 92, 93, 96), (96, 93, 91, 94), (98, 95, 96, 99), (99, 96, 94, 97), (101, 98, 99, 102), (102, 99, 97, 100), (104, 101, 102, 105), (105, 102, 100, 103), (107, 104, 105, 108), (108, 105, 103, 106), (110, 107, 108, 111), (111, 108, 106, 109), (113, 110, 111, 114), (114, 111, 109, 112), (116, 113, 114, 117), (117, 114, 112, 115), (119, 116, 117, 120), (120, 117, 115, 118), (122, 119, 120, 123), (123, 120, 118, 121), (125, 122, 123, 126), (126, 123, 121, 124), (128, 125, 126, 129), (129, 126, 124, 127), (131, 128, 129, 132), (132, 129, 127, 130), (134, 131, 132, 135), (135, 132, 130, 133), (137, 134, 135, 138), (138, 135, 133, 136), (140, 137, 138, 141), (141, 138, 136, 139), (143, 140, 141, 144), (144, 141, 139, 142), (146, 143, 144, 147), (147, 144, 142, 145), (149, 146, 147, 150), (150, 147, 145, 148), (152, 149, 150, 153), (153, 150, 148, 151), (155, 152, 153, 156), (156, 153, 151, 154), (158, 155, 156, 159), (159, 156, 154, 157), (64, 158, 159, 66), (66, 159, 157, 65), (161, 163, 165, 162), (162, 165, 164, 160), (167, 161, 162, 168), (168, 162, 160, 166), (170, 167, 168, 171), (171, 168, 166, 169), (173, 170, 171, 174), (174, 171, 169, 172), (176, 173, 174, 177), (177, 174, 172, 175), (179, 176, 177, 180), (180, 177, 175, 178), (182, 179, 180, 183), (183, 180, 178, 181), (185, 182, 183, 186), (186, 183, 181, 184), (188, 185, 186, 189), (189, 186, 184, 187), (191, 188, 189, 192), (192, 189, 187, 190), (194, 191, 192, 195), (195, 192, 190, 193), (197, 194, 195, 198), (198, 195, 193, 196), (200, 197, 198, 201), (201, 198, 196, 199), (203, 200, 201, 204), (204, 201, 199, 202), (206, 203, 204, 207), (207, 204, 202, 205), (209, 206, 207, 210), (210, 207, 205, 208), (212, 209, 210, 213), (213, 210, 208, 211), (215, 212, 213, 216), (216, 213, 211, 214), (218, 215, 216, 219), (219, 216, 214, 217), (221, 218, 219, 222), (222, 219, 217, 220), (224, 221, 222, 225), (225, 222, 220, 223), (227, 224, 225, 228), (228, 225, 223, 226), (230, 227, 228, 231), (231, 228, 226, 229), (233, 230, 231, 234), (234, 231, 229, 232), (236, 233, 234, 237), (237, 234, 232, 235), (239, 236, 237, 240), (240, 237, 235, 238), (242, 239, 240, 243), (243, 240, 238, 241), (245, 242, 243, 246), (246, 243, 241, 244), (248, 245, 246, 249), (249, 246, 244, 247), (251, 248, 249, 252), (252, 249, 247, 250), (254, 251, 252, 255), (255, 252, 250, 253), (163, 254, 255, 165), (165, 255, 253, 164), (64, 68, 160, 164)])
me_cylinder_002.polygons.foreach_set('use_smooth', [True] * 256)
me_cylinder_002.use_remesh_preserve_volume = False
me_cylinder_002.use_remesh_preserve_attributes = False
me_cylinder_002.use_mirror_vertex_groups = False
me_cylinder_002.update()
me_cylinder = bpy.data.meshes.new('Cylinder')
me_cylinder.from_pydata([(0.0, 0.6138, -0.1948), (0.1197, 0.602, -0.1948), (0.2349, 0.5671, -0.1948), (0.341, 0.5104, -0.1948), (0.434, 0.434, -0.1948), (0.5104, 0.341, -0.1948), (0.5671, 0.2349, -0.1948), (0.602, 0.1197, -0.1948), (0.6138, 4.634e-08, -0.1948), (0.602, -0.1197, -0.1948), (0.5671, -0.2349, -0.1948), (0.5104, -0.341, -0.1948), (0.434, -0.434, -0.1948), (0.341, -0.5104, -0.1948), (0.2349, -0.5671, -0.1948), (0.1197, -0.602, -0.1948), (-2e-07, -0.6138, -0.1948), (-0.1197, -0.602, -0.1948), (-0.2349, -0.5671, -0.1948), (-0.341, -0.5104, -0.1948), (-0.434, -0.434, -0.1948), (-0.5104, -0.341, -0.1948), (-0.5671, -0.2349, -0.1948), (-0.602, -0.1197, -0.1948), (-0.6138, 5.927e-07, -0.1948), (-0.602, 0.1197, -0.1948), (-0.5671, 0.2349, -0.1948), (-0.5104, 0.341, -0.1948), (-0.434, 0.434, -0.1948), (-0.341, 0.5104, -0.1948), (-0.2349, 0.5671, -0.1948), (-0.1197, 0.602, -0.1948), (-7.823e-08, 0.5056, 0.1557), (0.0, 0.6138, 0.048), (-2.282e-08, 0.5821, 0.1241), (0.09864, 0.4959, 0.1557), (0.1197, 0.602, 0.048), (0.1136, 0.5709, 0.1241), (0.1935, 0.4671, 0.1557), (0.2349, 0.5671, 0.048), (0.2228, 0.5378, 0.1241), (0.2809, 0.4204, 0.1557), (0.341, 0.5104, 0.048), (0.3234, 0.484, 0.1241), (0.3575, 0.3575, 0.1557), (0.434, 0.434, 0.048), (0.4116, 0.4116, 0.1241), (0.4204, 0.2809, 0.1557), (0.5104, 0.341, 0.048), (0.484, 0.3234, 0.1241), (0.4671, 0.1935, 0.1557), (0.5671, 0.2349, 0.048), (0.5378, 0.2228, 0.1241), (0.4959, 0.09864, 0.1557), (0.602, 0.1197, 0.048), (0.5709, 0.1136, 0.1241), (0.5056, -7.451e-09, 0.1557), (0.6138, 4.634e-08, 0.048), (0.5821, 3.062e-08, 0.1241), (0.4959, -0.09864, 0.1557), (0.602, -0.1197, 0.048), (0.5709, -0.1136, 0.1241), (0.4671, -0.1935, 0.1557), (0.5671, -0.2349, 0.048), (0.5378, -0.2228, 0.1241), (0.4204, -0.2809, 0.1557), (0.5104, -0.341, 0.048), (0.484, -0.3234, 0.1241), (0.3575, -0.3575, 0.1557), (0.434, -0.434, 0.048), (0.4116, -0.4116, 0.1241), (0.2809, -0.4204, 0.1557), (0.341, -0.5104, 0.048), (0.3234, -0.484, 0.1241), (0.1935, -0.4671, 0.1557), (0.2349, -0.5671, 0.048), (0.2228, -0.5378, 0.1241), (0.09864, -0.4959, 0.1557), (0.1197, -0.602, 0.048), (0.1136, -0.5709, 0.1241), (-9.313e-08, -0.5056, 0.1557), (-2e-07, -0.6138, 0.048), (-1.688e-07, -0.5821, 0.1241), (-0.09864, -0.4959, 0.1557), (-0.1197, -0.602, 0.048), (-0.1136, -0.5709, 0.1241), (-0.1935, -0.4671, 0.1557), (-0.2349, -0.5671, 0.048), (-0.2228, -0.5378, 0.1241), (-0.2809, -0.4204, 0.1557), (-0.341, -0.5104, 0.048), (-0.3234, -0.484, 0.1241), (-0.3575, -0.3575, 0.1557), (-0.434, -0.434, 0.048), (-0.4116, -0.4116, 0.1241), (-0.4204, -0.2809, 0.1557), (-0.5104, -0.341, 0.048), (-0.484, -0.3234, 0.1241), (-0.4671, -0.1935, 0.1557), (-0.5671, -0.2349, 0.048), (-0.5378, -0.2228, 0.1241), (-0.4959, -0.09863, 0.1557), (-0.602, -0.1197, 0.048), (-0.5709, -0.1136, 0.1241), (-0.5056, 3.763e-07, 0.1557), (-0.6138, 5.927e-07, 0.048), (-0.5821, 5.291e-07, 0.1241), (-0.4959, 0.09864, 0.1557), (-0.602, 0.1197, 0.048), (-0.5709, 0.1136, 0.1241), (-0.4671, 0.1935, 0.1557), (-0.5671, 0.2349, 0.048), (-0.5378, 0.2228, 0.1241), (-0.4204, 0.2809, 0.1557), (-0.5104, 0.341, 0.048), (-0.484, 0.3234, 0.1241), (-0.3575, 0.3575, 0.1557), (-0.434, 0.434, 0.048), (-0.4116, 0.4116, 0.1241), (-0.2809, 0.4204, 0.1557), (-0.341, 0.5104, 0.048), (-0.3234, 0.484, 0.1241), (-0.1935, 0.4671, 0.1557), (-0.2349, 0.5671, 0.048), (-0.2228, 0.5378, 0.1241), (-0.09863, 0.4959, 0.1557), (-0.1197, 0.602, 0.048), (-0.1136, 0.5709, 0.1241)], [], [(31, 126, 33, 0), (2, 39, 42, 3), (3, 42, 45, 4), (4, 45, 48, 5), (5, 48, 51, 6), (6, 51, 54, 7), (7, 54, 57, 8), (8, 57, 60, 9), (9, 60, 63, 10), (10, 63, 66, 11), (11, 66, 69, 12), (12, 69, 72, 13), (13, 72, 75, 14), (14, 75, 78, 15), (15, 78, 81, 16), (16, 81, 84, 17), (17, 84, 87, 18), (18, 87, 90, 19), (19, 90, 93, 20), (20, 93, 96, 21), (21, 96, 99, 22), (22, 99, 102, 23), (23, 102, 105, 24), (24, 105, 108, 25), (25, 108, 111, 26), (26, 111, 114, 27), (27, 114, 117, 28), (28, 117, 120, 29), (29, 120, 123, 30), (30, 123, 126, 31), (0, 33, 36, 1), (1, 36, 39, 2), (0, 1, 2, 3, 4, 5, 6, 7, 8, 9, 10, 11, 12, 13, 14, 15, 16, 17, 18, 19, 20, 21, 22, 23, 24, 25, 26, 27, 28, 29, 30, 31), (36, 33, 34, 37), (37, 34, 32, 35), (39, 36, 37, 40), (40, 37, 35, 38), (42, 39, 40, 43), (43, 40, 38, 41), (45, 42, 43, 46), (46, 43, 41, 44), (48, 45, 46, 49), (49, 46, 44, 47), (51, 48, 49, 52), (52, 49, 47, 50), (54, 51, 52, 55), (55, 52, 50, 53), (57, 54, 55, 58), (58, 55, 53, 56), (60, 57, 58, 61), (61, 58, 56, 59), (63, 60, 61, 64), (64, 61, 59, 62), (66, 63, 64, 67), (67, 64, 62, 65), (69, 66, 67, 70), (70, 67, 65, 68), (72, 69, 70, 73), (73, 70, 68, 71), (75, 72, 73, 76), (76, 73, 71, 74), (78, 75, 76, 79), (79, 76, 74, 77), (81, 78, 79, 82), (82, 79, 77, 80), (84, 81, 82, 85), (85, 82, 80, 83), (87, 84, 85, 88), (88, 85, 83, 86), (90, 87, 88, 91), (91, 88, 86, 89), (93, 90, 91, 94), (94, 91, 89, 92), (96, 93, 94, 97), (97, 94, 92, 95), (99, 96, 97, 100), (100, 97, 95, 98), (102, 99, 100, 103), (103, 100, 98, 101), (105, 102, 103, 106), (106, 103, 101, 104), (108, 105, 106, 109), (109, 106, 104, 107), (111, 108, 109, 112), (112, 109, 107, 110), (114, 111, 112, 115), (115, 112, 110, 113), (117, 114, 115, 118), (118, 115, 113, 116), (120, 117, 118, 121), (121, 118, 116, 119), (123, 120, 121, 124), (124, 121, 119, 122), (126, 123, 124, 127), (127, 124, 122, 125), (33, 126, 127, 34), (34, 127, 125, 32), (35, 32, 125, 122, 119, 116, 113, 110, 107, 104, 101, 98, 95, 92, 89, 86, 83, 80, 77, 74, 71, 68, 65, 62, 59, 56, 53, 50, 47, 44, 41, 38)])
me_cylinder.polygons.foreach_set('use_smooth', [True] * 98)
me_cylinder.use_remesh_preserve_volume = False
me_cylinder.use_remesh_preserve_attributes = False
me_cylinder.use_mirror_vertex_groups = False
me_cylinder.update()

# ---- objects
ob_circle = bpy.data.objects.new('Circle', me_circle)
ob_cylinder_004 = bpy.data.objects.new('Cylinder.004', me_cylinder_005)
ob_cylinder_002 = bpy.data.objects.new('Cylinder.002', me_cylinder_003)
ob_cylinder_003 = bpy.data.objects.new('Cylinder.003', me_cylinder_004)
ob_cylinder_001 = bpy.data.objects.new('Cylinder.001', me_cylinder_002)
ob_cylinder = bpy.data.objects.new('Cylinder', me_cylinder)
ob_lamp = bpy.data.objects.new('Lamp', light_lamp)
ob_camera = bpy.data.objects.new('Camera', cam_camera)

# ---- transforms, parenting, visibility, modifiers, constraints
ob_circle.location = (0.0, 0.0, -0.1894)
ob_circle.lineart.crease_threshold = 0.0
ob_cylinder_004.location = (0.0, 0.0, 0.0)
ob_cylinder_004.lineart.crease_threshold = 0.0
ob_cylinder_002.location = (0.0, 0.0, -0.1191)
ob_cylinder_002.lineart.crease_threshold = 0.0
ob_cylinder_003.location = (0.0, 0.0, -0.1164)
ob_cylinder_003.lineart.crease_threshold = 0.0
ob_cylinder_001.location = (0.0, 0.0, 0.01178)
ob_cylinder_001.lineart.crease_threshold = 0.0
ob_cylinder.location = (0.0, 0.0, 0.01178)
ob_cylinder.lineart.crease_threshold = 0.0
ob_lamp.location = (4.076, 1.005, 5.904)
ob_lamp.rotation_euler = (0.6503, 0.05522, 1.866)
ob_lamp.lock_rotations_4d = False
ob_lamp.empty_display_type = 'ARROWS'
ob_lamp.color = (0.0, 0.0, 0.0, 0.0)
ob_lamp.lineart.crease_threshold = 0.0
ob_camera.location = (7.481, -6.508, 5.344)
ob_camera.rotation_euler = (1.109, 0.0, 0.8149)
ob_camera.lock_rotations_4d = False
ob_camera.empty_display_type = 'ARROWS'
ob_camera.color = (0.0, 0.0, 0.0, 0.0)
ob_camera.display_type = 'WIRE'
ob_camera.lineart.crease_threshold = 0.0

# ---- collection membership
col_collection_1.objects.link(ob_circle)
col_collection_1.objects.link(ob_cylinder_004)
col_collection_1.objects.link(ob_cylinder_002)
col_collection_1.objects.link(ob_cylinder_003)
col_collection_1.objects.link(ob_cylinder_001)
col_collection_1.objects.link(ob_cylinder)
col_collection_1.objects.link(ob_lamp)
col_collection_1.objects.link(ob_camera)

# ---- scene / render settings (as saved in the file)
scene.camera = ob_camera
scene.frame_start = 1; scene.frame_end = 250; scene.frame_set(1)
scene.render.engine = 'BLENDER_EEVEE_NEXT'
scene.render.resolution_percentage = 50
scene.render.dither_intensity = 0.0
scene.cycles.use_denoising = False
scene.cycles.samples = 128
scene.cycles.sampling_pattern = 'TABULATED_SOBOL'
scene.cycles.use_adaptive_sampling = False
scene.cycles.use_light_tree = False
scene.cycles.blur_glossy = 0.0
scene.cycles.sample_clamp_indirect = 0.0
scene.view_settings.view_transform = 'Standard'
bpy.context.view_layer.update()

